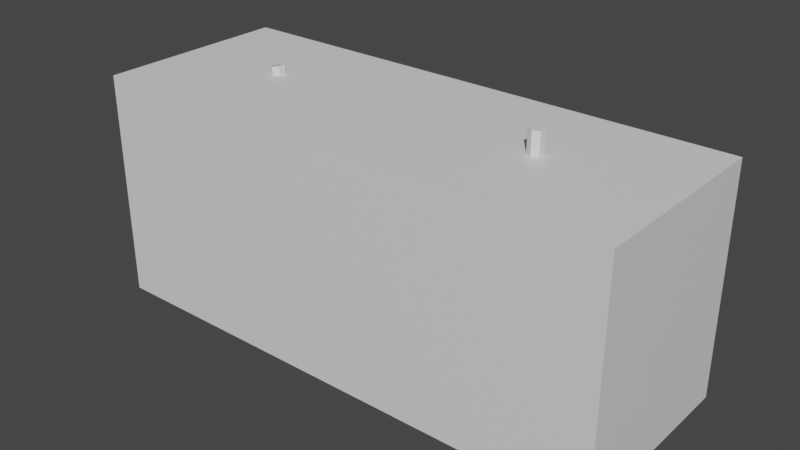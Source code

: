 # Source: Wall3.blend  (saved by Blender 2.82.7; exported with 4.5.12 LTS)
import bpy
from mathutils import Matrix  # noqa: F401  (used for matrix-valued properties, if any)

bpy.ops.wm.read_factory_settings(use_empty=True)
scene = bpy.context.scene
scene.name = 'Scene'

# ---- collections
col_collection = bpy.data.collections.new('Collection'); scene.collection.children.link(col_collection)

# ---- materials (node trees are filled in below, after node groups)
mat_material = bpy.data.materials.new('Material')
mat_material.alpha_threshold = 0.0
mat_material.use_transparent_shadow = False
mat_material.line_color = (0.0, 0.0, 0.0, 1.0)
mat_material_001 = bpy.data.materials.new('Material.001')
mat_material_001.use_transparent_shadow = False

# ---- material node trees
mat_material.use_nodes = True; mat_material.node_tree.nodes.clear()
_N = mat_material.node_tree.nodes; _L = mat_material.node_tree.links
n0 = _N.new('ShaderNodeOutputMaterial'); n0.name = 'Material Output'; n0.location = (300, 300)
n1 = _N.new('ShaderNodeBsdfPrincipled'); n1.name = 'Principled BSDF'; n1.location = (10, 300)
n1.distribution = 'GGX'
n1.subsurface_method = 'BURLEY'
n1.inputs[2].default_value = 0.4
n1.inputs[3].default_value = 1.45
n1.inputs[27].default_value = (0.0, 0.0, 0.0, 1.0)
n1.inputs[28].default_value = 1.0
_L.new(n1.outputs[0], n0.inputs[0])
n0.is_active_output = True
mat_material_001.use_nodes = True; mat_material_001.node_tree.nodes.clear()
_N = mat_material_001.node_tree.nodes; _L = mat_material_001.node_tree.links
n0 = _N.new('ShaderNodeOutputMaterial'); n0.name = 'Material Output'; n0.location = (300, 300)
n1 = _N.new('ShaderNodeBsdfPrincipled'); n1.name = 'Principled BSDF'; n1.location = (10, 300)
n1.distribution = 'GGX'
n1.subsurface_method = 'BURLEY'
n1.inputs[3].default_value = 1.45
n1.inputs[27].default_value = (0.0, 0.0, 0.0, 1.0)
n1.inputs[28].default_value = 1.0
_L.new(n1.outputs[0], n0.inputs[0])
n0.is_active_output = True

# ---- world
world_world = bpy.data.worlds.new('World'); scene.world = world_world
world_world.use_nodes = True; world_world.node_tree.nodes.clear()
_N = world_world.node_tree.nodes; _L = world_world.node_tree.links
n0 = _N.new('ShaderNodeOutputWorld'); n0.name = 'World Output'; n0.location = (300, 300)
n1 = _N.new('ShaderNodeBackground'); n1.name = 'Background'; n1.location = (10, 300)
n1.inputs[0].default_value = (0.05088, 0.05088, 0.05088, 1.0)
_L.new(n1.outputs[0], n0.inputs[0])
n0.is_active_output = True
world_world.color = (0.05088, 0.05088, 0.05088)
world_world.use_sun_shadow = False
world_world.sun_shadow_jitter_overblur = 0.0

# ---- meshes
me_cube = bpy.data.meshes.new('Cube')
me_cube.from_pydata([(-0.3084, 0.5382, 0.5053), (-0.3084, 0.5382, 0.002165), (-0.3084, -0.5382, 0.5053), (-0.3084, -0.5382, 0.002165), (0.3084, 0.5382, 0.5053), (0.3084, 0.5382, 0.002165), (0.3084, -0.5382, 0.5053), (0.3084, -0.5382, 0.002165), (-0.2399, 0.5382, 0.002165), (-0.1713, 0.5382, 0.002165), (-0.1028, 0.5382, 0.002165), (-0.03427, 0.5382, 0.002165), (0.03427, 0.5382, 0.002165), (0.1028, 0.5382, 0.002165), (0.1713, 0.5382, 0.002165), (0.2399, 0.5382, 0.002165), (-0.2399, -0.5382, 0.5053), (-0.1713, -0.5382, 0.5053), (-0.1028, -0.5382, 0.5053), (-0.03427, -0.5382, 0.5053), (0.03427, -0.5382, 0.5053), (0.1028, -0.5382, 0.5053), (0.1713, -0.5382, 0.5053), (0.2399, -0.5382, 0.5053), (0.2399, -0.5382, 0.002165), (0.1713, -0.5382, 0.002165), (0.1028, -0.5382, 0.002165), (0.03427, -0.5382, 0.002165), (-0.03427, -0.5382, 0.002165), (-0.1028, -0.5382, 0.002165), (-0.1713, -0.5382, 0.002165), (-0.2399, -0.5382, 0.002165), (0.2399, 0.5382, 0.5053), (0.1713, 0.5382, 0.5053), (0.1028, 0.5382, 0.5053), (0.03427, 0.5382, 0.5053), (-0.03427, 0.5382, 0.5053), (-0.1028, 0.5382, 0.5053), (-0.1713, 0.5382, 0.5053), (-0.2399, 0.5382, 0.5053), (0.3084, 0.0, 0.002165), (-0.3084, 0.0, 0.5053), (0.3084, 0.0, 0.5053), (-0.3084, 0.0, 0.002165), (0.2399, 0.0, 0.002165), (0.1713, 0.0, 0.002165), (0.1028, 0.0, 0.002165), (0.03427, 0.0, 0.002165), (-0.03427, 0.0, 0.002165), (-0.1028, 0.0, 0.002165), (-0.1713, 0.0, 0.002165), (-0.2399, 0.0, 0.002165), (-0.2399, 0.0, 0.5053), (-0.1713, 0.0, 0.5053), (-0.1028, 0.0, 0.5053), (-0.03427, 0.0, 0.5053), (0.03427, 0.0, 0.5053), (0.1028, 0.0, 0.5053), (0.1713, 0.0, 0.5053), (0.2399, 0.0, 0.5053), (-0.1603, 0.03916, 0.4048), (-0.1603, 0.03916, 1.377), (-0.1675, 0.01958, 0.4048), (-0.1675, 0.01958, 1.377), (-0.1675, -0.01958, 0.4048), (-0.1675, -0.01958, 1.377), (-0.1603, -0.03916, 0.4048), (-0.1603, -0.03916, 1.377), (-0.1531, -0.01958, 0.4048), (-0.1531, -0.01958, 1.377), (-0.1531, 0.01958, 0.4048), (-0.1531, 0.01958, 1.377), (-0.1603, 0.03916, 0.5437), (-0.1603, 0.03916, 0.6826), (-0.1603, 0.03916, 0.8215), (-0.1603, 0.03916, 0.9604), (-0.1603, 0.03916, 1.099), (-0.1603, 0.03916, 1.238), (-0.1675, 0.01958, 1.238), (-0.1675, 0.01958, 1.099), (-0.1675, 0.01958, 0.9604), (-0.1675, 0.01958, 0.8215), (-0.1675, 0.01958, 0.6826), (-0.1675, 0.01958, 0.5437), (-0.1675, -0.01958, 1.238), (-0.1675, -0.01958, 1.099), (-0.1675, -0.01958, 0.9604), (-0.1675, -0.01958, 0.8215), (-0.1675, -0.01958, 0.6826), (-0.1675, -0.01958, 0.5437), (-0.1603, -0.03916, 1.238), (-0.1603, -0.03916, 1.099), (-0.1603, -0.03916, 0.9604), (-0.1603, -0.03916, 0.8215), (-0.1603, -0.03916, 0.6826), (-0.1603, -0.03916, 0.5437), (-0.1531, -0.01958, 1.238), (-0.1531, -0.01958, 1.099), (-0.1531, -0.01958, 0.9604), (-0.1531, -0.01958, 0.8215), (-0.1531, -0.01958, 0.6826), (-0.1531, -0.01958, 0.5437), (-0.1531, 0.01958, 1.238), (-0.1531, 0.01958, 1.099), (-0.1531, 0.01958, 0.9604), (-0.1531, 0.01958, 0.8215), (-0.1531, 0.01958, 0.6826), (-0.1531, 0.01958, 0.5437), (0.1247, 0.06524, 0.3563), (0.1785, 0.06524, 1.295), (0.1178, 0.04566, 0.3652), (0.1716, 0.04566, 1.304), (0.1178, 0.006507, 0.3652), (0.1716, 0.006507, 1.304), (0.1247, -0.01307, 0.3563), (0.1785, -0.01307, 1.295), (0.1316, 0.006507, 0.3475), (0.1855, 0.006507, 1.286), (0.1316, 0.04566, 0.3475), (0.1855, 0.04566, 1.286), (0.1324, 0.06524, 0.4904), (0.1401, 0.06524, 0.6245), (0.1478, 0.06524, 0.7585), (0.1555, 0.06524, 0.8926), (0.1632, 0.06524, 1.027), (0.1709, 0.06524, 1.161), (0.1639, 0.04566, 1.17), (0.1562, 0.04566, 1.036), (0.1486, 0.04566, 0.9015), (0.1409, 0.04566, 0.7674), (0.1332, 0.04566, 0.6334), (0.1255, 0.04566, 0.4993), (0.1639, 0.006507, 1.17), (0.1562, 0.006507, 1.036), (0.1486, 0.006507, 0.9015), (0.1409, 0.006507, 0.7674), (0.1332, 0.006507, 0.6334), (0.1255, 0.006507, 0.4993), (0.1709, -0.01307, 1.161), (0.1632, -0.01307, 1.027), (0.1555, -0.01307, 0.8926), (0.1478, -0.01307, 0.7585), (0.1401, -0.01307, 0.6245), (0.1324, -0.01307, 0.4904), (0.1778, 0.006507, 1.152), (0.1701, 0.006507, 1.018), (0.1624, 0.006507, 0.8837), (0.1547, 0.006507, 0.7497), (0.147, 0.006507, 0.6156), (0.1393, 0.006507, 0.4815), (0.1778, 0.04566, 1.152), (0.1701, 0.04566, 1.018), (0.1624, 0.04566, 0.8837), (0.1547, 0.04566, 0.7497), (0.147, 0.04566, 0.6156), (0.1393, 0.04566, 0.4815)], [], [(59, 23, 6, 42), (24, 7, 6, 23), (40, 5, 4, 42), (51, 31, 3, 43), (43, 3, 2, 41), (8, 1, 0, 39), (5, 15, 32, 4), (15, 14, 33, 32), (14, 13, 34, 33), (13, 12, 35, 34), (12, 11, 36, 35), (11, 10, 37, 36), (10, 9, 38, 37), (9, 8, 39, 38), (40, 7, 24, 44), (44, 24, 25, 45), (45, 25, 26, 46), (46, 26, 27, 47), (47, 27, 28, 48), (48, 28, 29, 49), (49, 29, 30, 50), (50, 30, 31, 51), (3, 31, 16, 2), (31, 30, 17, 16), (30, 29, 18, 17), (29, 28, 19, 18), (28, 27, 20, 19), (27, 26, 21, 20), (26, 25, 22, 21), (25, 24, 23, 22), (41, 2, 16, 52), (52, 16, 17, 53), (53, 17, 18, 54), (54, 18, 19, 55), (55, 19, 20, 56), (56, 20, 21, 57), (57, 21, 22, 58), (58, 22, 23, 59), (33, 58, 59, 32), (34, 57, 58, 33), (35, 56, 57, 34), (36, 55, 56, 35), (37, 54, 55, 36), (38, 53, 54, 37), (39, 52, 53, 38), (0, 41, 52, 39), (9, 50, 51, 8), (10, 49, 50, 9), (11, 48, 49, 10), (12, 47, 48, 11), (13, 46, 47, 12), (14, 45, 46, 13), (15, 44, 45, 14), (5, 40, 44, 15), (1, 43, 41, 0), (8, 51, 43, 1), (7, 40, 42, 6), (32, 59, 42, 4), (77, 78, 63, 61), (78, 84, 65, 63), (84, 90, 67, 65), (90, 96, 69, 67), (63, 65, 67, 69, 71, 61), (96, 102, 71, 69), (102, 77, 61, 71), (60, 70, 68, 66, 64, 62), (70, 60, 72, 107), (107, 72, 73, 106), (106, 73, 74, 105), (105, 74, 75, 104), (104, 75, 76, 103), (103, 76, 77, 102), (68, 70, 107, 101), (101, 107, 106, 100), (100, 106, 105, 99), (99, 105, 104, 98), (98, 104, 103, 97), (97, 103, 102, 96), (66, 68, 101, 95), (95, 101, 100, 94), (94, 100, 99, 93), (93, 99, 98, 92), (92, 98, 97, 91), (91, 97, 96, 90), (64, 66, 95, 89), (89, 95, 94, 88), (88, 94, 93, 87), (87, 93, 92, 86), (86, 92, 91, 85), (85, 91, 90, 84), (62, 64, 89, 83), (83, 89, 88, 82), (82, 88, 87, 81), (81, 87, 86, 80), (80, 86, 85, 79), (79, 85, 84, 78), (60, 62, 83, 72), (72, 83, 82, 73), (73, 82, 81, 74), (74, 81, 80, 75), (75, 80, 79, 76), (76, 79, 78, 77), (125, 126, 111, 109), (126, 132, 113, 111), (132, 138, 115, 113), (138, 144, 117, 115), (111, 113, 115, 117, 119, 109), (144, 150, 119, 117), (150, 125, 109, 119), (108, 118, 116, 114, 112, 110), (118, 108, 120, 155), (155, 120, 121, 154), (154, 121, 122, 153), (153, 122, 123, 152), (152, 123, 124, 151), (151, 124, 125, 150), (116, 118, 155, 149), (149, 155, 154, 148), (148, 154, 153, 147), (147, 153, 152, 146), (146, 152, 151, 145), (145, 151, 150, 144), (114, 116, 149, 143), (143, 149, 148, 142), (142, 148, 147, 141), (141, 147, 146, 140), (140, 146, 145, 139), (139, 145, 144, 138), (112, 114, 143, 137), (137, 143, 142, 136), (136, 142, 141, 135), (135, 141, 140, 134), (134, 140, 139, 133), (133, 139, 138, 132), (110, 112, 137, 131), (131, 137, 136, 130), (130, 136, 135, 129), (129, 135, 134, 128), (128, 134, 133, 127), (127, 133, 132, 126), (108, 110, 131, 120), (120, 131, 130, 121), (121, 130, 129, 122), (122, 129, 128, 123), (123, 128, 127, 124), (124, 127, 126, 125)])
me_cube.polygons.foreach_set('material_index', [1, 1, 1, 1, 1, 1, 1, 1, 1, 1, 1, 1, 1, 1, 1, 1, 1, 1, 1, 1, 1, 1, 1, 1, 1, 1, 1, 1, 1, 1, 1, 1, 1, 1, 1, 1, 1, 1, 1, 1, 1, 1, 1, 1, 1, 1, 1, 1, 1, 1, 1, 1, 1, 1, 1, 1, 1, 1, 1, 1, 1, 1, 1, 1, 1, 1, 1, 1, 1, 1, 1, 1, 1, 1, 1, 1, 1, 1, 1, 1, 1, 1, 1, 1, 1, 1, 1, 1, 1, 1, 1, 1, 1, 1, 1, 1, 1, 1, 1, 1, 1, 1, 1, 1, 1, 1, 1, 1, 1, 1, 1, 1, 1, 1, 1, 1, 1, 1, 1, 1, 1, 1, 1, 1, 1, 1, 1, 1, 1, 1, 1, 1, 1, 1, 1, 1, 1, 1, 1, 1, 1, 1, 1, 1, 1, 1])
_uv = me_cube.uv_layers.new(name='UVMap')
_uv.uv.foreach_set('vector', [0.8472, 0.625, 0.8472, 0.75, 0.875, 0.75, 0.875, 0.625, 0.375, 0.9722, 0.375, 1.0, 0.625, 1.0, 0.625, 0.9722, 0.375, 0.125, 0.375, 0.25, 0.625, 0.25, 0.625, 0.125, 0.3472, 0.625, 0.3472, 0.75, 0.375, 0.75, 0.375, 0.625, 0.375, 0.625, 0.375, 0.75, 0.625, 0.75, 0.625, 0.625, 0.375, 0.4722, 0.375, 0.5, 0.625, 0.5, 0.625, 0.4722, 0.375, 0.25, 0.375, 0.2778, 0.625, 0.2778, 0.625, 0.25, 0.375, 0.2778, 0.375, 0.3056, 0.625, 0.3056, 0.625, 0.2778, 0.375, 0.3056, 0.375, 0.3333, 0.625, 0.3333, 0.625, 0.3056, 0.375, 0.3333, 0.375, 0.3611, 0.625, 0.3611, 0.625, 0.3333, 0.375, 0.3611, 0.375, 0.3889, 0.625, 0.3889, 0.625, 0.3611, 0.375, 0.3889, 0.375, 0.4167, 0.625, 0.4167, 0.625, 0.3889, 0.375, 0.4167, 0.375, 0.4444, 0.625, 0.4444, 0.625, 0.4167, 0.375, 0.4444, 0.375, 0.4722, 0.625, 0.4722, 0.625, 0.4444, 0.125, 0.625, 0.125, 0.75, 0.1528, 0.75, 0.1528, 0.625, 0.1528, 0.625, 0.1528, 0.75, 0.1806, 0.75, 0.1806, 0.625, 0.1806, 0.625, 0.1806, 0.75, 0.2083, 0.75, 0.2083, 0.625, 0.2083, 0.625, 0.2083, 0.75, 0.2361, 0.75, 0.2361, 0.625, 0.2361, 0.625, 0.2361, 0.75, 0.2639, 0.75, 0.2639, 0.625, 0.2639, 0.625, 0.2639, 0.75, 0.2917, 0.75, 0.2917, 0.625, 0.2917, 0.625, 0.2917, 0.75, 0.3194, 0.75, 0.3194, 0.625, 0.3194, 0.625, 0.3194, 0.75, 0.3472, 0.75, 0.3472, 0.625, 0.375, 0.75, 0.375, 0.7778, 0.625, 0.7778, 0.625, 0.75, 0.375, 0.7778, 0.375, 0.8056, 0.625, 0.8056, 0.625, 0.7778, 0.375, 0.8056, 0.375, 0.8333, 0.625, 0.8333, 0.625, 0.8056, 0.375, 0.8333, 0.375, 0.8611, 0.625, 0.8611, 0.625, 0.8333, 0.375, 0.8611, 0.375, 0.8889, 0.625, 0.8889, 0.625, 0.8611, 0.375, 0.8889, 0.375, 0.9167, 0.625, 0.9167, 0.625, 0.8889, 0.375, 0.9167, 0.375, 0.9444, 0.625, 0.9444, 0.625, 0.9167, 0.375, 0.9444, 0.375, 0.9722, 0.625, 0.9722, 0.625, 0.9444, 0.625, 0.625, 0.625, 0.75, 0.6528, 0.75, 0.6528, 0.625, 0.6528, 0.625, 0.6528, 0.75, 0.6806, 0.75, 0.6806, 0.625, 0.6806, 0.625, 0.6806, 0.75, 0.7083, 0.75, 0.7083, 0.625, 0.7083, 0.625, 0.7083, 0.75, 0.7361, 0.75, 0.7361, 0.625, 0.7361, 0.625, 0.7361, 0.75, 0.7639, 0.75, 0.7639, 0.625, 0.7639, 0.625, 0.7639, 0.75, 0.7917, 0.75, 0.7917, 0.625, 0.7917, 0.625, 0.7917, 0.75, 0.8194, 0.75, 0.8194, 0.625, 0.8194, 0.625, 0.8194, 0.75, 0.8472, 0.75, 0.8472, 0.625, 0.8194, 0.5, 0.8194, 0.625, 0.8472, 0.625, 0.8472, 0.5, 0.7917, 0.5, 0.7917, 0.625, 0.8194, 0.625, 0.8194, 0.5, 0.7639, 0.5, 0.7639, 0.625, 0.7917, 0.625, 0.7917, 0.5, 0.7361, 0.5, 0.7361, 0.625, 0.7639, 0.625, 0.7639, 0.5, 0.7083, 0.5, 0.7083, 0.625, 0.7361, 0.625, 0.7361, 0.5, 0.6806, 0.5, 0.6806, 0.625, 0.7083, 0.625, 0.7083, 0.5, 0.6528, 0.5, 0.6528, 0.625, 0.6806, 0.625, 0.6806, 0.5, 0.625, 0.5, 0.625, 0.625, 0.6528, 0.625, 0.6528, 0.5, 0.3194, 0.5, 0.3194, 0.625, 0.3472, 0.625, 0.3472, 0.5, 0.2917, 0.5, 0.2917, 0.625, 0.3194, 0.625, 0.3194, 0.5, 0.2639, 0.5, 0.2639, 0.625, 0.2917, 0.625, 0.2917, 0.5, 0.2361, 0.5, 0.2361, 0.625, 0.2639, 0.625, 0.2639, 0.5, 0.2083, 0.5, 0.2083, 0.625, 0.2361, 0.625, 0.2361, 0.5, 0.1806, 0.5, 0.1806, 0.625, 0.2083, 0.625, 0.2083, 0.5, 0.1528, 0.5, 0.1528, 0.625, 0.1806, 0.625, 0.1806, 0.5, 0.125, 0.5, 0.125, 0.625, 0.1528, 0.625, 0.1528, 0.5, 0.375, 0.5, 0.375, 0.625, 0.625, 0.625, 0.625, 0.5, 0.3472, 0.5, 0.3472, 0.625, 0.375, 0.625, 0.375, 0.5, 0.375, 0.0, 0.375, 0.125, 0.625, 0.125, 0.625, 0.0, 0.8472, 0.5, 0.8472, 0.625, 0.875, 0.625, 0.875, 0.5, 1.0, 0.9286, 0.8333, 0.9286, 0.8333, 1.0, 1.0, 1.0, 0.8333, 0.9286, 0.6667, 0.9286, 0.6667, 1.0, 0.8333, 1.0, 0.6667, 0.9286, 0.5, 0.9286, 0.5, 1.0, 0.6667, 1.0, 0.5, 0.9286, 0.3333, 0.9286, 0.3333, 1.0, 0.5, 1.0, 0.9578, 0.37, 0.9578, 0.13, 0.75, 0.01, 0.5422, 0.13, 0.5422, 0.37, 0.75, 0.49, 0.3333, 0.9286, 0.1667, 0.9286, 0.1667, 1.0, 0.3333, 1.0, 0.1667, 0.9286, -8.941e-08, 0.9286, -8.941e-08, 1.0, 0.1667, 1.0, 0.25, 0.49, 0.04215, 0.37, 0.04215, 0.13, 0.25, 0.01, 0.4578, 0.13, 0.4578, 0.37, 0.1667, 0.5, -8.941e-08, 0.5, -8.941e-08, 0.5714, 0.1667, 0.5714, 0.1667, 0.5714, -8.941e-08, 0.5714, -8.941e-08, 0.6429, 0.1667, 0.6429, 0.1667, 0.6429, -8.941e-08, 0.6429, -8.941e-08, 0.7143, 0.1667, 0.7143, 0.1667, 0.7143, -8.941e-08, 0.7143, -8.941e-08, 0.7857, 0.1667, 0.7857, 0.1667, 0.7857, -8.941e-08, 0.7857, -8.941e-08, 0.8571, 0.1667, 0.8571, 0.1667, 0.8571, -8.941e-08, 0.8571, -8.941e-08, 0.9286, 0.1667, 0.9286, 0.3333, 0.5, 0.1667, 0.5, 0.1667, 0.5714, 0.3333, 0.5714, 0.3333, 0.5714, 0.1667, 0.5714, 0.1667, 0.6429, 0.3333, 0.6429, 0.3333, 0.6429, 0.1667, 0.6429, 0.1667, 0.7143, 0.3333, 0.7143, 0.3333, 0.7143, 0.1667, 0.7143, 0.1667, 0.7857, 0.3333, 0.7857, 0.3333, 0.7857, 0.1667, 0.7857, 0.1667, 0.8571, 0.3333, 0.8571, 0.3333, 0.8571, 0.1667, 0.8571, 0.1667, 0.9286, 0.3333, 0.9286, 0.5, 0.5, 0.3333, 0.5, 0.3333, 0.5714, 0.5, 0.5714, 0.5, 0.5714, 0.3333, 0.5714, 0.3333, 0.6429, 0.5, 0.6429, 0.5, 0.6429, 0.3333, 0.6429, 0.3333, 0.7143, 0.5, 0.7143, 0.5, 0.7143, 0.3333, 0.7143, 0.3333, 0.7857, 0.5, 0.7857, 0.5, 0.7857, 0.3333, 0.7857, 0.3333, 0.8571, 0.5, 0.8571, 0.5, 0.8571, 0.3333, 0.8571, 0.3333, 0.9286, 0.5, 0.9286, 0.6667, 0.5, 0.5, 0.5, 0.5, 0.5714, 0.6667, 0.5714, 0.6667, 0.5714, 0.5, 0.5714, 0.5, 0.6429, 0.6667, 0.6429, 0.6667, 0.6429, 0.5, 0.6429, 0.5, 0.7143, 0.6667, 0.7143, 0.6667, 0.7143, 0.5, 0.7143, 0.5, 0.7857, 0.6667, 0.7857, 0.6667, 0.7857, 0.5, 0.7857, 0.5, 0.8571, 0.6667, 0.8571, 0.6667, 0.8571, 0.5, 0.8571, 0.5, 0.9286, 0.6667, 0.9286, 0.8333, 0.5, 0.6667, 0.5, 0.6667, 0.5714, 0.8333, 0.5714, 0.8333, 0.5714, 0.6667, 0.5714, 0.6667, 0.6429, 0.8333, 0.6429, 0.8333, 0.6429, 0.6667, 0.6429, 0.6667, 0.7143, 0.8333, 0.7143, 0.8333, 0.7143, 0.6667, 0.7143, 0.6667, 0.7857, 0.8333, 0.7857, 0.8333, 0.7857, 0.6667, 0.7857, 0.6667, 0.8571, 0.8333, 0.8571, 0.8333, 0.8571, 0.6667, 0.8571, 0.6667, 0.9286, 0.8333, 0.9286, 1.0, 0.5, 0.8333, 0.5, 0.8333, 0.5714, 1.0, 0.5714, 1.0, 0.5714, 0.8333, 0.5714, 0.8333, 0.6429, 1.0, 0.6429, 1.0, 0.6429, 0.8333, 0.6429, 0.8333, 0.7143, 1.0, 0.7143, 1.0, 0.7143, 0.8333, 0.7143, 0.8333, 0.7857, 1.0, 0.7857, 1.0, 0.7857, 0.8333, 0.7857, 0.8333, 0.8571, 1.0, 0.8571, 1.0, 0.8571, 0.8333, 0.8571, 0.8333, 0.9286, 1.0, 0.9286, 1.0, 0.9286, 0.8333, 0.9286, 0.8333, 1.0, 1.0, 1.0, 0.8333, 0.9286, 0.6667, 0.9286, 0.6667, 1.0, 0.8333, 1.0, 0.6667, 0.9286, 0.5, 0.9286, 0.5, 1.0, 0.6667, 1.0, 0.5, 0.9286, 0.3333, 0.9286, 0.3333, 1.0, 0.5, 1.0, 0.9578, 0.37, 0.9578, 0.13, 0.75, 0.01, 0.5422, 0.13, 0.5422, 0.37, 0.75, 0.49, 0.3333, 0.9286, 0.1667, 0.9286, 0.1667, 1.0, 0.3333, 1.0, 0.1667, 0.9286, -8.941e-08, 0.9286, -8.941e-08, 1.0, 0.1667, 1.0, 0.25, 0.49, 0.04215, 0.37, 0.04215, 0.13, 0.25, 0.01, 0.4578, 0.13, 0.4578, 0.37, 0.1667, 0.5, -8.941e-08, 0.5, -8.941e-08, 0.5714, 0.1667, 0.5714, 0.1667, 0.5714, -8.941e-08, 0.5714, -8.941e-08, 0.6429, 0.1667, 0.6429, 0.1667, 0.6429, -8.941e-08, 0.6429, -8.941e-08, 0.7143, 0.1667, 0.7143, 0.1667, 0.7143, -8.941e-08, 0.7143, -8.941e-08, 0.7857, 0.1667, 0.7857, 0.1667, 0.7857, -8.941e-08, 0.7857, -8.941e-08, 0.8571, 0.1667, 0.8571, 0.1667, 0.8571, -8.941e-08, 0.8571, -8.941e-08, 0.9286, 0.1667, 0.9286, 0.3333, 0.5, 0.1667, 0.5, 0.1667, 0.5714, 0.3333, 0.5714, 0.3333, 0.5714, 0.1667, 0.5714, 0.1667, 0.6429, 0.3333, 0.6429, 0.3333, 0.6429, 0.1667, 0.6429, 0.1667, 0.7143, 0.3333, 0.7143, 0.3333, 0.7143, 0.1667, 0.7143, 0.1667, 0.7857, 0.3333, 0.7857, 0.3333, 0.7857, 0.1667, 0.7857, 0.1667, 0.8571, 0.3333, 0.8571, 0.3333, 0.8571, 0.1667, 0.8571, 0.1667, 0.9286, 0.3333, 0.9286, 0.5, 0.5, 0.3333, 0.5, 0.3333, 0.5714, 0.5, 0.5714, 0.5, 0.5714, 0.3333, 0.5714, 0.3333, 0.6429, 0.5, 0.6429, 0.5, 0.6429, 0.3333, 0.6429, 0.3333, 0.7143, 0.5, 0.7143, 0.5, 0.7143, 0.3333, 0.7143, 0.3333, 0.7857, 0.5, 0.7857, 0.5, 0.7857, 0.3333, 0.7857, 0.3333, 0.8571, 0.5, 0.8571, 0.5, 0.8571, 0.3333, 0.8571, 0.3333, 0.9286, 0.5, 0.9286, 0.6667, 0.5, 0.5, 0.5, 0.5, 0.5714, 0.6667, 0.5714, 0.6667, 0.5714, 0.5, 0.5714, 0.5, 0.6429, 0.6667, 0.6429, 0.6667, 0.6429, 0.5, 0.6429, 0.5, 0.7143, 0.6667, 0.7143, 0.6667, 0.7143, 0.5, 0.7143, 0.5, 0.7857, 0.6667, 0.7857, 0.6667, 0.7857, 0.5, 0.7857, 0.5, 0.8571, 0.6667, 0.8571, 0.6667, 0.8571, 0.5, 0.8571, 0.5, 0.9286, 0.6667, 0.9286, 0.8333, 0.5, 0.6667, 0.5, 0.6667, 0.5714, 0.8333, 0.5714, 0.8333, 0.5714, 0.6667, 0.5714, 0.6667, 0.6429, 0.8333, 0.6429, 0.8333, 0.6429, 0.6667, 0.6429, 0.6667, 0.7143, 0.8333, 0.7143, 0.8333, 0.7143, 0.6667, 0.7143, 0.6667, 0.7857, 0.8333, 0.7857, 0.8333, 0.7857, 0.6667, 0.7857, 0.6667, 0.8571, 0.8333, 0.8571, 0.8333, 0.8571, 0.6667, 0.8571, 0.6667, 0.9286, 0.8333, 0.9286, 1.0, 0.5, 0.8333, 0.5, 0.8333, 0.5714, 1.0, 0.5714, 1.0, 0.5714, 0.8333, 0.5714, 0.8333, 0.6429, 1.0, 0.6429, 1.0, 0.6429, 0.8333, 0.6429, 0.8333, 0.7143, 1.0, 0.7143, 1.0, 0.7143, 0.8333, 0.7143, 0.8333, 0.7857, 1.0, 0.7857, 1.0, 0.7857, 0.8333, 0.7857, 0.8333, 0.8571, 1.0, 0.8571, 1.0, 0.8571, 0.8333, 0.8571, 0.8333, 0.9286, 1.0, 0.9286])
me_cube.materials.append(mat_material)
me_cube.materials.append(mat_material_001)
me_cube.use_remesh_preserve_volume = False
me_cube.use_remesh_preserve_attributes = False
me_cube.use_mirror_vertex_groups = False
me_cube.update()

# ---- objects
ob_wall = bpy.data.objects.new('Wall', me_cube)

# ---- transforms, parenting, visibility, modifiers, constraints
ob_wall.location = (0.0, 0.0, 0.0)
ob_wall.scale = (-4.729, 1.0, 1.0)
ob_wall.lock_rotations_4d = False
ob_wall.empty_display_type = 'ARROWS'
ob_wall.lineart.crease_threshold = 0.0
_vg = ob_wall.vertex_groups.new(name='Top')
_vg.add([0, 2, 4, 6, 16, 17, 18, 19, 20, 21, 22, 23, 32, 33, 34, 35, 36, 37, 38, 39, 41, 42, 52, 53, 54, 55, 56, 57, 58, 59], 1.0, 'REPLACE')
_vg = ob_wall.vertex_groups.new(name='Rebar')
_vg.add([60, 61, 62, 63, 64, 65, 66, 67, 68, 69, 70, 71, 72, 73, 74, 75, 76, 77, 78, 79, 80, 81, 82, 83, 84, 85, 86, 87, 88, 89, 90, 91, 92, 93, 94, 95, 96, 97, 98, 99, 100, 101, 102, 103, 104, 105, 106, 107, 108, 109, 110, 111, 112, 113, 114, 115, 116, 117, 118, 119, 120, 121, 122, 123, 124, 125, 126, 127, 128, 129, 130, 131, 132, 133, 134, 135, 136, 137, 138, 139, 140, 141, 142, 143, 144, 145, 146, 147, 148, 149, 150, 151, 152, 153, 154, 155], 1.0, 'REPLACE')
_m = ob_wall.modifiers.new('Displace', 'DISPLACE')
_m.vertex_group = 'Top'
_m.strength = 1.5
_m.direction = 'Z'
_m.space = 'GLOBAL'
_m = ob_wall.modifiers.new('Displace.001', 'DISPLACE')
_m.vertex_group = 'Rebar'
_m.mid_level = 0.6024
_m.strength = 0.3
_m.direction = 'RGB_TO_XYZ'
_m.texture_coords = 'GLOBAL'

# ---- collection membership
col_collection.objects.link(ob_wall)

# ---- scene / render settings (as saved in the file)
scene.frame_start = 1; scene.frame_end = 250; scene.frame_set(1)
scene.render.engine = 'BLENDER_EEVEE_NEXT'
scene.cycles.use_denoising = False
scene.cycles.samples = 128
scene.cycles.sampling_pattern = 'TABULATED_SOBOL'
scene.cycles.use_adaptive_sampling = False
scene.cycles.use_light_tree = False
scene.view_settings.view_transform = 'Filmic'
bpy.context.view_layer.update()

# ---- added for rendering (the .blend has no active camera and no usable light): camera, sun
cam_auto = bpy.data.cameras.new('AutoCamera')
cam_auto.lens = 50.0
cam_auto.sensor_width = 36.0
cam_auto.clip_end = 1000.0
ob_auto_camera = bpy.data.objects.new('AutoCamera', cam_auto)
scene.collection.objects.link(ob_auto_camera)
ob_auto_camera.location = (3.12577, -3.75093, 3.16363)
ob_auto_camera.rotation_euler = (1.09748, -7.21219e-08, 0.694738)
scene.camera = ob_auto_camera
light_auto_sun = bpy.data.lights.new('AutoSun', 'SUN')
light_auto_sun.energy = 3.0
light_auto_sun.angle = 0.0523599
ob_auto_sun = bpy.data.objects.new('AutoSun', light_auto_sun)
scene.collection.objects.link(ob_auto_sun)
ob_auto_sun.rotation_euler = (0.872665, 0.174533, 0.523599)
bpy.context.view_layer.update()
